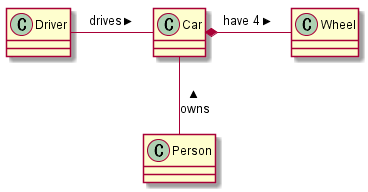

The diagram above was rendered by PlantUML. Its source (embedded in the PNG):
@startuml class.2_label2
class Car
Driver - Car : drives > 
Car *- Wheel : have 4 > 
Car -- Person : < owns
@enduml